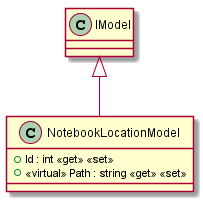

The diagram above was rendered by PlantUML. Its source (embedded in the PNG):
@startuml
class NotebookLocationModel {
    + Id : int <<get>> <<set>>
    + <<virtual>> Path : string <<get>> <<set>>
}
IModel <|-- NotebookLocationModel
@enduml